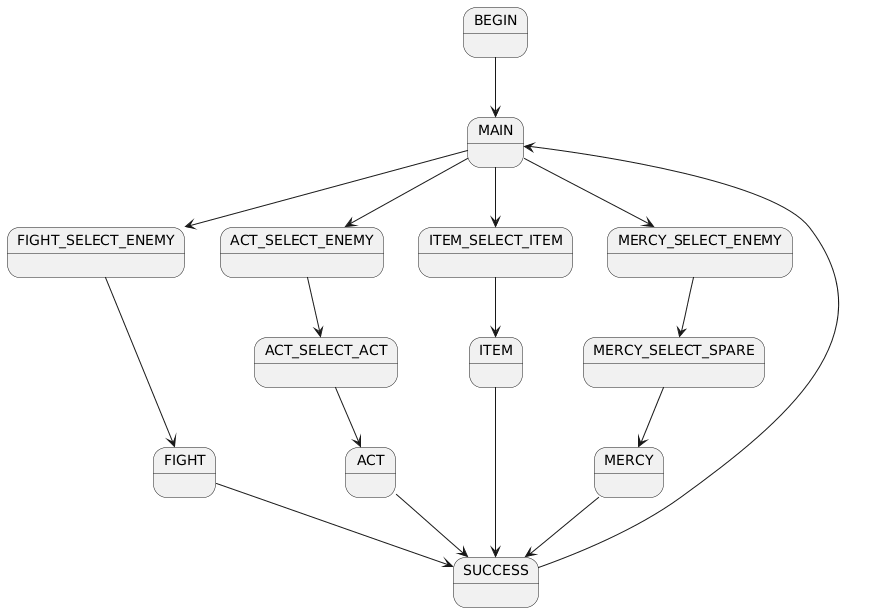

The diagram above was rendered by PlantUML. Its source (embedded in the PNG):
@startuml
state BEGIN
state MAIN
state FIGHT_SELECT_ENEMY
state ACT_SELECT_ENEMY
state ITEM_SELECT_ITEM
state MERCY_SELECT_ENEMY
state ACT_SELECT_ACT
state MERCY_SELECT_SPARE
state FIGHT
state ACT
state ITEM
state MERCY
state SUCCESS

BEGIN --> MAIN
MAIN --> FIGHT_SELECT_ENEMY
MAIN --> ACT_SELECT_ENEMY
MAIN --> ITEM_SELECT_ITEM
MAIN --> MERCY_SELECT_ENEMY

FIGHT_SELECT_ENEMY --> FIGHT
ACT_SELECT_ENEMY --> ACT_SELECT_ACT
ACT_SELECT_ACT --> ACT
ITEM_SELECT_ITEM --> ITEM
MERCY_SELECT_ENEMY --> MERCY_SELECT_SPARE
MERCY_SELECT_SPARE --> MERCY

FIGHT --> SUCCESS
ACT --> SUCCESS
ITEM --> SUCCESS
MERCY --> SUCCESS

SUCCESS --> MAIN
@enduml